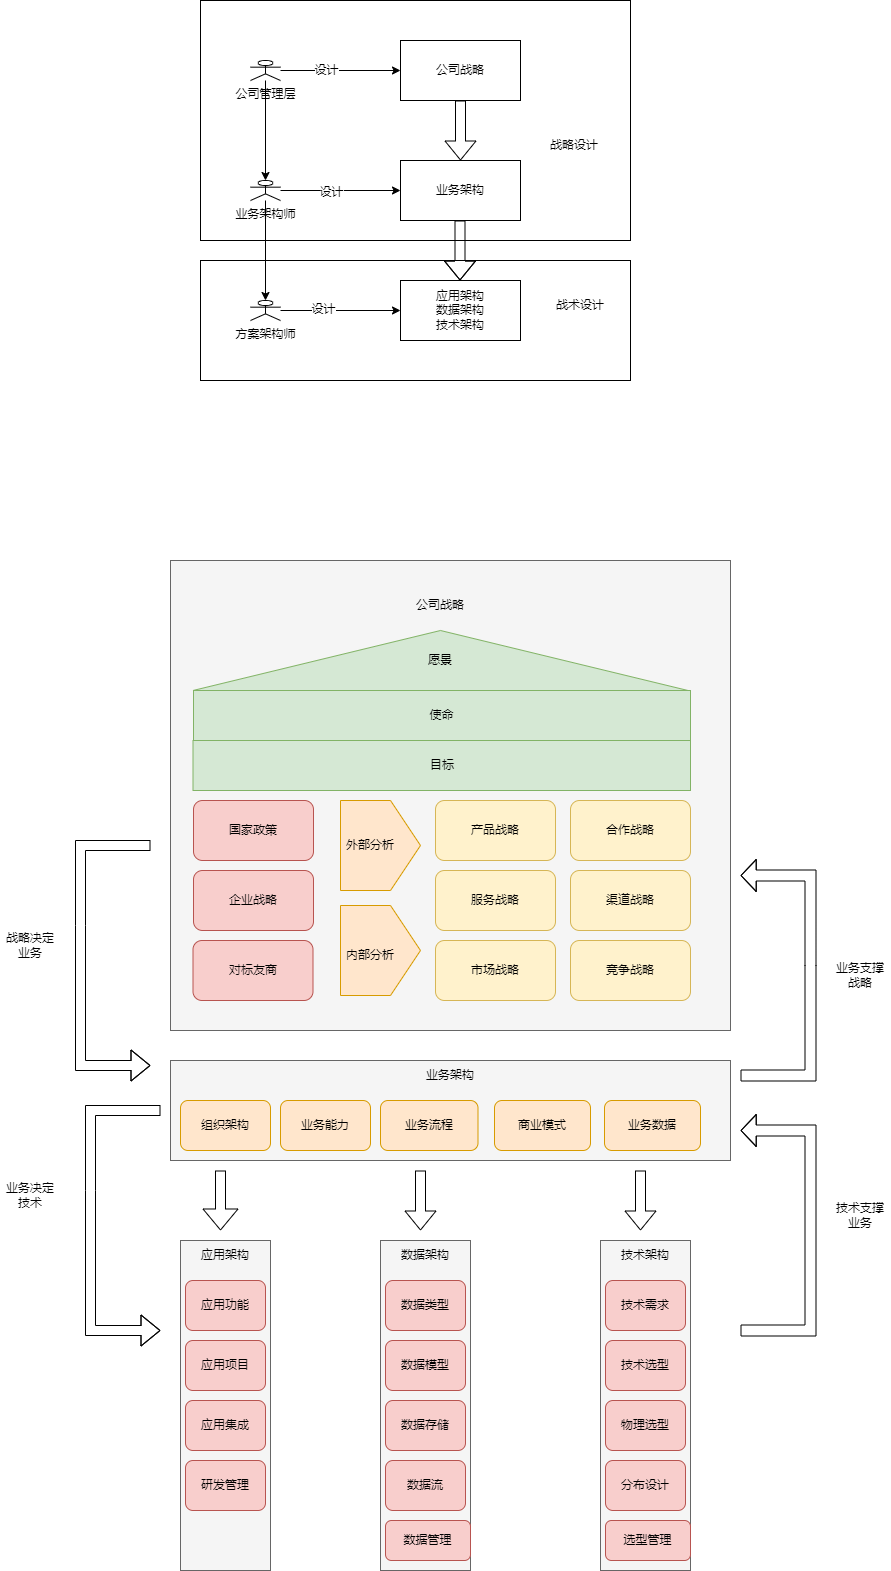

The diagram above was exported from draw.io. Its source (the exported page's mxGraphModel, read from the mxfile embedded in the PNG):
<mxGraphModel dx="2249" dy="786" grid="1" gridSize="10" guides="1" tooltips="1" connect="1" arrows="1" fold="1" page="1" pageScale="1" pageWidth="827" pageHeight="1169" math="0" shadow="0">
  <root>
    <mxCell id="0" />
    <mxCell id="1" parent="0" />
    <mxCell id="jJjZr9fnk2XNyA9edfLD-33" value="" style="rounded=0;whiteSpace=wrap;html=1;" vertex="1" parent="1">
      <mxGeometry x="40" y="400" width="430" height="120" as="geometry" />
    </mxCell>
    <mxCell id="jJjZr9fnk2XNyA9edfLD-30" value="" style="rounded=0;whiteSpace=wrap;html=1;" vertex="1" parent="1">
      <mxGeometry x="40" y="140" width="430" height="240" as="geometry" />
    </mxCell>
    <mxCell id="jJjZr9fnk2XNyA9edfLD-12" style="edgeStyle=orthogonalEdgeStyle;rounded=0;orthogonalLoop=1;jettySize=auto;html=1;entryX=0;entryY=0.5;entryDx=0;entryDy=0;" edge="1" parent="1" source="jJjZr9fnk2XNyA9edfLD-1" target="jJjZr9fnk2XNyA9edfLD-4">
      <mxGeometry relative="1" as="geometry" />
    </mxCell>
    <mxCell id="jJjZr9fnk2XNyA9edfLD-25" value="设计" style="edgeLabel;html=1;align=center;verticalAlign=middle;resizable=0;points=[];" vertex="1" connectable="0" parent="jJjZr9fnk2XNyA9edfLD-12">
      <mxGeometry x="-0.25" y="1" relative="1" as="geometry">
        <mxPoint as="offset" />
      </mxGeometry>
    </mxCell>
    <mxCell id="jJjZr9fnk2XNyA9edfLD-23" style="edgeStyle=orthogonalEdgeStyle;rounded=0;orthogonalLoop=1;jettySize=auto;html=1;entryX=0.5;entryY=0;entryDx=0;entryDy=0;entryPerimeter=0;" edge="1" parent="1" source="jJjZr9fnk2XNyA9edfLD-1" target="jJjZr9fnk2XNyA9edfLD-2">
      <mxGeometry relative="1" as="geometry" />
    </mxCell>
    <mxCell id="jJjZr9fnk2XNyA9edfLD-1" value="公司管理层" style="shape=umlActor;verticalLabelPosition=bottom;verticalAlign=top;html=1;outlineConnect=0;" vertex="1" parent="1">
      <mxGeometry x="90" y="200" width="30" height="20" as="geometry" />
    </mxCell>
    <mxCell id="jJjZr9fnk2XNyA9edfLD-21" style="edgeStyle=orthogonalEdgeStyle;rounded=0;orthogonalLoop=1;jettySize=auto;html=1;" edge="1" parent="1" source="jJjZr9fnk2XNyA9edfLD-2" target="jJjZr9fnk2XNyA9edfLD-5">
      <mxGeometry relative="1" as="geometry" />
    </mxCell>
    <mxCell id="jJjZr9fnk2XNyA9edfLD-26" value="设计" style="edgeLabel;html=1;align=center;verticalAlign=middle;resizable=0;points=[];" vertex="1" connectable="0" parent="jJjZr9fnk2XNyA9edfLD-21">
      <mxGeometry x="-0.1667" y="-1" relative="1" as="geometry">
        <mxPoint as="offset" />
      </mxGeometry>
    </mxCell>
    <mxCell id="jJjZr9fnk2XNyA9edfLD-24" style="edgeStyle=orthogonalEdgeStyle;rounded=0;orthogonalLoop=1;jettySize=auto;html=1;entryX=0.5;entryY=0;entryDx=0;entryDy=0;entryPerimeter=0;" edge="1" parent="1" source="jJjZr9fnk2XNyA9edfLD-2" target="jJjZr9fnk2XNyA9edfLD-3">
      <mxGeometry relative="1" as="geometry" />
    </mxCell>
    <mxCell id="jJjZr9fnk2XNyA9edfLD-2" value="业务架构师" style="shape=umlActor;verticalLabelPosition=bottom;verticalAlign=top;html=1;outlineConnect=0;" vertex="1" parent="1">
      <mxGeometry x="90" y="320" width="30" height="20" as="geometry" />
    </mxCell>
    <mxCell id="jJjZr9fnk2XNyA9edfLD-22" style="edgeStyle=orthogonalEdgeStyle;rounded=0;orthogonalLoop=1;jettySize=auto;html=1;entryX=0;entryY=0.5;entryDx=0;entryDy=0;" edge="1" parent="1" source="jJjZr9fnk2XNyA9edfLD-3" target="jJjZr9fnk2XNyA9edfLD-6">
      <mxGeometry relative="1" as="geometry" />
    </mxCell>
    <mxCell id="jJjZr9fnk2XNyA9edfLD-27" value="设计" style="edgeLabel;html=1;align=center;verticalAlign=middle;resizable=0;points=[];" vertex="1" connectable="0" parent="jJjZr9fnk2XNyA9edfLD-22">
      <mxGeometry x="-0.3" y="2" relative="1" as="geometry">
        <mxPoint as="offset" />
      </mxGeometry>
    </mxCell>
    <mxCell id="jJjZr9fnk2XNyA9edfLD-3" value="方案架构师" style="shape=umlActor;verticalLabelPosition=bottom;verticalAlign=top;html=1;outlineConnect=0;" vertex="1" parent="1">
      <mxGeometry x="90" y="440" width="30" height="20" as="geometry" />
    </mxCell>
    <mxCell id="jJjZr9fnk2XNyA9edfLD-4" value="公司战略" style="rounded=1;whiteSpace=wrap;html=1;arcSize=0;" vertex="1" parent="1">
      <mxGeometry x="240" y="180" width="120" height="60" as="geometry" />
    </mxCell>
    <mxCell id="jJjZr9fnk2XNyA9edfLD-5" value="业务架构" style="rounded=1;whiteSpace=wrap;html=1;arcSize=0;" vertex="1" parent="1">
      <mxGeometry x="240" y="300" width="120" height="60" as="geometry" />
    </mxCell>
    <mxCell id="jJjZr9fnk2XNyA9edfLD-6" value="应用架构&lt;br&gt;数据架构&lt;br&gt;技术架构" style="rounded=1;whiteSpace=wrap;html=1;arcSize=0;" vertex="1" parent="1">
      <mxGeometry x="240" y="420" width="120" height="60" as="geometry" />
    </mxCell>
    <mxCell id="jJjZr9fnk2XNyA9edfLD-10" value="" style="shape=flexArrow;endArrow=classic;html=1;rounded=0;entryX=0.5;entryY=0;entryDx=0;entryDy=0;" edge="1" parent="1" source="jJjZr9fnk2XNyA9edfLD-4" target="jJjZr9fnk2XNyA9edfLD-5">
      <mxGeometry width="50" height="50" relative="1" as="geometry">
        <mxPoint x="270" y="310" as="sourcePoint" />
        <mxPoint x="320" y="260" as="targetPoint" />
      </mxGeometry>
    </mxCell>
    <mxCell id="jJjZr9fnk2XNyA9edfLD-11" value="" style="shape=flexArrow;endArrow=classic;html=1;rounded=0;entryX=0.5;entryY=0;entryDx=0;entryDy=0;" edge="1" parent="1">
      <mxGeometry width="50" height="50" relative="1" as="geometry">
        <mxPoint x="299.5" y="360" as="sourcePoint" />
        <mxPoint x="299.5" y="420" as="targetPoint" />
        <Array as="points">
          <mxPoint x="299.5" y="440" />
        </Array>
      </mxGeometry>
    </mxCell>
    <mxCell id="jJjZr9fnk2XNyA9edfLD-34" value="战略设计" style="text;html=1;strokeColor=none;fillColor=none;align=center;verticalAlign=middle;whiteSpace=wrap;rounded=0;" vertex="1" parent="1">
      <mxGeometry x="384" y="270" width="60" height="30" as="geometry" />
    </mxCell>
    <mxCell id="jJjZr9fnk2XNyA9edfLD-35" value="战术设计" style="text;html=1;strokeColor=none;fillColor=none;align=center;verticalAlign=middle;whiteSpace=wrap;rounded=0;" vertex="1" parent="1">
      <mxGeometry x="390" y="430" width="60" height="30" as="geometry" />
    </mxCell>
    <mxCell id="jJjZr9fnk2XNyA9edfLD-36" value="" style="rounded=0;whiteSpace=wrap;html=1;fillColor=#f5f5f5;fontColor=#333333;strokeColor=#666666;" vertex="1" parent="1">
      <mxGeometry x="10" y="700" width="560" height="470" as="geometry" />
    </mxCell>
    <mxCell id="jJjZr9fnk2XNyA9edfLD-37" value="" style="triangle;whiteSpace=wrap;html=1;direction=south;rotation=-180;fillColor=#d5e8d4;strokeColor=#82b366;" vertex="1" parent="1">
      <mxGeometry x="32.5" y="770" width="495" height="60" as="geometry" />
    </mxCell>
    <mxCell id="jJjZr9fnk2XNyA9edfLD-38" value="公司战略" style="text;html=1;strokeColor=none;fillColor=none;align=center;verticalAlign=middle;whiteSpace=wrap;rounded=0;" vertex="1" parent="1">
      <mxGeometry x="250" y="730" width="60" height="30" as="geometry" />
    </mxCell>
    <mxCell id="jJjZr9fnk2XNyA9edfLD-39" value="愿景" style="text;html=1;strokeColor=none;fillColor=none;align=center;verticalAlign=middle;whiteSpace=wrap;rounded=0;" vertex="1" parent="1">
      <mxGeometry x="250" y="785" width="60" height="30" as="geometry" />
    </mxCell>
    <mxCell id="jJjZr9fnk2XNyA9edfLD-40" value="使命" style="rounded=0;whiteSpace=wrap;html=1;fillColor=#d5e8d4;strokeColor=#82b366;" vertex="1" parent="1">
      <mxGeometry x="33" y="830" width="497" height="50" as="geometry" />
    </mxCell>
    <mxCell id="jJjZr9fnk2XNyA9edfLD-41" value="目标" style="rounded=0;whiteSpace=wrap;html=1;fillColor=#d5e8d4;strokeColor=#82b366;" vertex="1" parent="1">
      <mxGeometry x="32.5" y="880" width="497.5" height="50" as="geometry" />
    </mxCell>
    <mxCell id="jJjZr9fnk2XNyA9edfLD-44" value="国家政策" style="rounded=1;whiteSpace=wrap;html=1;fillColor=#f8cecc;strokeColor=#b85450;" vertex="1" parent="1">
      <mxGeometry x="33" y="940" width="120" height="60" as="geometry" />
    </mxCell>
    <mxCell id="jJjZr9fnk2XNyA9edfLD-45" value="企业战略" style="rounded=1;whiteSpace=wrap;html=1;fillColor=#f8cecc;strokeColor=#b85450;" vertex="1" parent="1">
      <mxGeometry x="33" y="1010" width="120" height="60" as="geometry" />
    </mxCell>
    <mxCell id="jJjZr9fnk2XNyA9edfLD-46" value="对标友商" style="rounded=1;whiteSpace=wrap;html=1;fillColor=#f8cecc;strokeColor=#b85450;" vertex="1" parent="1">
      <mxGeometry x="32.5" y="1080" width="120" height="60" as="geometry" />
    </mxCell>
    <mxCell id="jJjZr9fnk2XNyA9edfLD-48" value="" style="shape=offPageConnector;whiteSpace=wrap;html=1;rotation=-90;fillColor=#ffe6cc;strokeColor=#d79b00;" vertex="1" parent="1">
      <mxGeometry x="175" y="945" width="90" height="80" as="geometry" />
    </mxCell>
    <mxCell id="jJjZr9fnk2XNyA9edfLD-49" value="" style="shape=offPageConnector;whiteSpace=wrap;html=1;rotation=-90;fillColor=#ffe6cc;strokeColor=#d79b00;" vertex="1" parent="1">
      <mxGeometry x="175" y="1050" width="90" height="80" as="geometry" />
    </mxCell>
    <mxCell id="jJjZr9fnk2XNyA9edfLD-50" value="外部分析" style="text;html=1;strokeColor=none;fillColor=none;align=center;verticalAlign=middle;whiteSpace=wrap;rounded=0;" vertex="1" parent="1">
      <mxGeometry x="180" y="970" width="60" height="30" as="geometry" />
    </mxCell>
    <mxCell id="jJjZr9fnk2XNyA9edfLD-51" value="内部分析" style="text;html=1;strokeColor=none;fillColor=none;align=center;verticalAlign=middle;whiteSpace=wrap;rounded=0;" vertex="1" parent="1">
      <mxGeometry x="180" y="1080" width="60" height="30" as="geometry" />
    </mxCell>
    <mxCell id="jJjZr9fnk2XNyA9edfLD-52" value="产品战略" style="rounded=1;whiteSpace=wrap;html=1;fillColor=#fff2cc;strokeColor=#d6b656;" vertex="1" parent="1">
      <mxGeometry x="275" y="940" width="120" height="60" as="geometry" />
    </mxCell>
    <mxCell id="jJjZr9fnk2XNyA9edfLD-53" value="服务战略" style="rounded=1;whiteSpace=wrap;html=1;fillColor=#fff2cc;strokeColor=#d6b656;" vertex="1" parent="1">
      <mxGeometry x="275" y="1010" width="120" height="60" as="geometry" />
    </mxCell>
    <mxCell id="jJjZr9fnk2XNyA9edfLD-54" value="市场战略" style="rounded=1;whiteSpace=wrap;html=1;fillColor=#fff2cc;strokeColor=#d6b656;" vertex="1" parent="1">
      <mxGeometry x="275" y="1080" width="120" height="60" as="geometry" />
    </mxCell>
    <mxCell id="jJjZr9fnk2XNyA9edfLD-55" value="合作战略" style="rounded=1;whiteSpace=wrap;html=1;fillColor=#fff2cc;strokeColor=#d6b656;" vertex="1" parent="1">
      <mxGeometry x="410" y="940" width="120" height="60" as="geometry" />
    </mxCell>
    <mxCell id="jJjZr9fnk2XNyA9edfLD-56" value="渠道战略" style="rounded=1;whiteSpace=wrap;html=1;fillColor=#fff2cc;strokeColor=#d6b656;" vertex="1" parent="1">
      <mxGeometry x="410" y="1010" width="120" height="60" as="geometry" />
    </mxCell>
    <mxCell id="jJjZr9fnk2XNyA9edfLD-57" value="竞争战略" style="rounded=1;whiteSpace=wrap;html=1;fillColor=#fff2cc;strokeColor=#d6b656;" vertex="1" parent="1">
      <mxGeometry x="410" y="1080" width="120" height="60" as="geometry" />
    </mxCell>
    <mxCell id="jJjZr9fnk2XNyA9edfLD-58" value="" style="rounded=0;whiteSpace=wrap;html=1;fillColor=#f5f5f5;fontColor=#333333;strokeColor=#666666;" vertex="1" parent="1">
      <mxGeometry x="10" y="1200" width="560" height="100" as="geometry" />
    </mxCell>
    <mxCell id="jJjZr9fnk2XNyA9edfLD-59" value="组织架构" style="rounded=1;whiteSpace=wrap;html=1;fillColor=#ffe6cc;strokeColor=#d79b00;" vertex="1" parent="1">
      <mxGeometry x="20" y="1240" width="90" height="50" as="geometry" />
    </mxCell>
    <mxCell id="jJjZr9fnk2XNyA9edfLD-60" value="业务能力" style="rounded=1;whiteSpace=wrap;html=1;fillColor=#ffe6cc;strokeColor=#d79b00;" vertex="1" parent="1">
      <mxGeometry x="120" y="1240" width="90" height="50" as="geometry" />
    </mxCell>
    <mxCell id="jJjZr9fnk2XNyA9edfLD-61" value="业务流程" style="rounded=1;whiteSpace=wrap;html=1;fillColor=#ffe6cc;strokeColor=#d79b00;" vertex="1" parent="1">
      <mxGeometry x="220" y="1240" width="97.5" height="50" as="geometry" />
    </mxCell>
    <mxCell id="jJjZr9fnk2XNyA9edfLD-62" value="商业模式" style="rounded=1;whiteSpace=wrap;html=1;fillColor=#ffe6cc;strokeColor=#d79b00;" vertex="1" parent="1">
      <mxGeometry x="334" y="1240" width="96" height="50" as="geometry" />
    </mxCell>
    <mxCell id="jJjZr9fnk2XNyA9edfLD-64" value="业务数据" style="rounded=1;whiteSpace=wrap;html=1;fillColor=#ffe6cc;strokeColor=#d79b00;" vertex="1" parent="1">
      <mxGeometry x="444" y="1240" width="96" height="50" as="geometry" />
    </mxCell>
    <mxCell id="jJjZr9fnk2XNyA9edfLD-65" value="业务架构" style="text;html=1;strokeColor=none;fillColor=none;align=center;verticalAlign=middle;whiteSpace=wrap;rounded=0;" vertex="1" parent="1">
      <mxGeometry x="260" y="1200" width="60" height="30" as="geometry" />
    </mxCell>
    <mxCell id="jJjZr9fnk2XNyA9edfLD-77" value="" style="group" vertex="1" connectable="0" parent="1">
      <mxGeometry x="20" y="1380" width="90" height="330" as="geometry" />
    </mxCell>
    <mxCell id="jJjZr9fnk2XNyA9edfLD-66" value="" style="rounded=0;whiteSpace=wrap;html=1;fillColor=#f5f5f5;fontColor=#333333;strokeColor=#666666;" vertex="1" parent="jJjZr9fnk2XNyA9edfLD-77">
      <mxGeometry width="90" height="330" as="geometry" />
    </mxCell>
    <mxCell id="jJjZr9fnk2XNyA9edfLD-69" value="应用功能" style="rounded=1;whiteSpace=wrap;html=1;fillColor=#f8cecc;strokeColor=#b85450;" vertex="1" parent="jJjZr9fnk2XNyA9edfLD-77">
      <mxGeometry x="5" y="40" width="80" height="50" as="geometry" />
    </mxCell>
    <mxCell id="jJjZr9fnk2XNyA9edfLD-70" value="应用项目" style="rounded=1;whiteSpace=wrap;html=1;fillColor=#f8cecc;strokeColor=#b85450;" vertex="1" parent="jJjZr9fnk2XNyA9edfLD-77">
      <mxGeometry x="5" y="100" width="80" height="50" as="geometry" />
    </mxCell>
    <mxCell id="jJjZr9fnk2XNyA9edfLD-71" value="应用集成" style="rounded=1;whiteSpace=wrap;html=1;fillColor=#f8cecc;strokeColor=#b85450;" vertex="1" parent="jJjZr9fnk2XNyA9edfLD-77">
      <mxGeometry x="5" y="160" width="80" height="50" as="geometry" />
    </mxCell>
    <mxCell id="jJjZr9fnk2XNyA9edfLD-73" value="研发管理" style="rounded=1;whiteSpace=wrap;html=1;fillColor=#f8cecc;strokeColor=#b85450;" vertex="1" parent="jJjZr9fnk2XNyA9edfLD-77">
      <mxGeometry x="5" y="220" width="80" height="50" as="geometry" />
    </mxCell>
    <mxCell id="jJjZr9fnk2XNyA9edfLD-74" value="应用架构" style="text;html=1;strokeColor=none;fillColor=none;align=center;verticalAlign=middle;whiteSpace=wrap;rounded=0;" vertex="1" parent="jJjZr9fnk2XNyA9edfLD-77">
      <mxGeometry x="15" width="60" height="30" as="geometry" />
    </mxCell>
    <mxCell id="jJjZr9fnk2XNyA9edfLD-79" value="" style="group" vertex="1" connectable="0" parent="1">
      <mxGeometry x="220" y="1380" width="125" height="330" as="geometry" />
    </mxCell>
    <mxCell id="jJjZr9fnk2XNyA9edfLD-80" value="" style="rounded=0;whiteSpace=wrap;html=1;fillColor=#f5f5f5;fontColor=#333333;strokeColor=#666666;" vertex="1" parent="jJjZr9fnk2XNyA9edfLD-79">
      <mxGeometry width="90" height="330" as="geometry" />
    </mxCell>
    <mxCell id="jJjZr9fnk2XNyA9edfLD-81" value="数据类型" style="rounded=1;whiteSpace=wrap;html=1;fillColor=#f8cecc;strokeColor=#b85450;" vertex="1" parent="jJjZr9fnk2XNyA9edfLD-79">
      <mxGeometry x="5" y="40" width="80" height="50" as="geometry" />
    </mxCell>
    <mxCell id="jJjZr9fnk2XNyA9edfLD-82" value="数据模型" style="rounded=1;whiteSpace=wrap;html=1;fillColor=#f8cecc;strokeColor=#b85450;" vertex="1" parent="jJjZr9fnk2XNyA9edfLD-79">
      <mxGeometry x="5" y="100" width="80" height="50" as="geometry" />
    </mxCell>
    <mxCell id="jJjZr9fnk2XNyA9edfLD-83" value="数据存储" style="rounded=1;whiteSpace=wrap;html=1;fillColor=#f8cecc;strokeColor=#b85450;" vertex="1" parent="jJjZr9fnk2XNyA9edfLD-79">
      <mxGeometry x="5" y="160" width="80" height="50" as="geometry" />
    </mxCell>
    <mxCell id="jJjZr9fnk2XNyA9edfLD-84" value="数据流" style="rounded=1;whiteSpace=wrap;html=1;fillColor=#f8cecc;strokeColor=#b85450;" vertex="1" parent="jJjZr9fnk2XNyA9edfLD-79">
      <mxGeometry x="5" y="220" width="80" height="50" as="geometry" />
    </mxCell>
    <mxCell id="jJjZr9fnk2XNyA9edfLD-85" value="数据架构" style="text;html=1;strokeColor=none;fillColor=none;align=center;verticalAlign=middle;whiteSpace=wrap;rounded=0;" vertex="1" parent="jJjZr9fnk2XNyA9edfLD-79">
      <mxGeometry x="15" width="60" height="30" as="geometry" />
    </mxCell>
    <mxCell id="jJjZr9fnk2XNyA9edfLD-108" value="数据管理" style="rounded=1;whiteSpace=wrap;html=1;fillColor=#f8cecc;strokeColor=#b85450;" vertex="1" parent="jJjZr9fnk2XNyA9edfLD-79">
      <mxGeometry x="5" y="280" width="85" height="40" as="geometry" />
    </mxCell>
    <mxCell id="jJjZr9fnk2XNyA9edfLD-105" value="" style="shape=flexArrow;endArrow=classic;html=1;rounded=0;endWidth=24;endSize=6.67;" edge="1" parent="1">
      <mxGeometry width="50" height="50" relative="1" as="geometry">
        <mxPoint x="60" y="1310" as="sourcePoint" />
        <mxPoint x="60" y="1370" as="targetPoint" />
      </mxGeometry>
    </mxCell>
    <mxCell id="jJjZr9fnk2XNyA9edfLD-107" value="" style="shape=flexArrow;endArrow=classic;html=1;rounded=0;" edge="1" parent="1">
      <mxGeometry width="50" height="50" relative="1" as="geometry">
        <mxPoint x="260" y="1310" as="sourcePoint" />
        <mxPoint x="260" y="1370" as="targetPoint" />
      </mxGeometry>
    </mxCell>
    <mxCell id="jJjZr9fnk2XNyA9edfLD-110" value="" style="group" vertex="1" connectable="0" parent="1">
      <mxGeometry x="440" y="1380" width="125" height="330" as="geometry" />
    </mxCell>
    <mxCell id="jJjZr9fnk2XNyA9edfLD-111" value="" style="rounded=0;whiteSpace=wrap;html=1;fillColor=#f5f5f5;fontColor=#333333;strokeColor=#666666;" vertex="1" parent="jJjZr9fnk2XNyA9edfLD-110">
      <mxGeometry width="90" height="330" as="geometry" />
    </mxCell>
    <mxCell id="jJjZr9fnk2XNyA9edfLD-112" value="技术需求" style="rounded=1;whiteSpace=wrap;html=1;fillColor=#f8cecc;strokeColor=#b85450;" vertex="1" parent="jJjZr9fnk2XNyA9edfLD-110">
      <mxGeometry x="5" y="40" width="80" height="50" as="geometry" />
    </mxCell>
    <mxCell id="jJjZr9fnk2XNyA9edfLD-113" value="技术选型" style="rounded=1;whiteSpace=wrap;html=1;fillColor=#f8cecc;strokeColor=#b85450;" vertex="1" parent="jJjZr9fnk2XNyA9edfLD-110">
      <mxGeometry x="5" y="100" width="80" height="50" as="geometry" />
    </mxCell>
    <mxCell id="jJjZr9fnk2XNyA9edfLD-114" value="物理选型" style="rounded=1;whiteSpace=wrap;html=1;fillColor=#f8cecc;strokeColor=#b85450;" vertex="1" parent="jJjZr9fnk2XNyA9edfLD-110">
      <mxGeometry x="5" y="160" width="80" height="50" as="geometry" />
    </mxCell>
    <mxCell id="jJjZr9fnk2XNyA9edfLD-115" value="分布设计" style="rounded=1;whiteSpace=wrap;html=1;fillColor=#f8cecc;strokeColor=#b85450;" vertex="1" parent="jJjZr9fnk2XNyA9edfLD-110">
      <mxGeometry x="5" y="220" width="80" height="50" as="geometry" />
    </mxCell>
    <mxCell id="jJjZr9fnk2XNyA9edfLD-116" value="技术架构" style="text;html=1;strokeColor=none;fillColor=none;align=center;verticalAlign=middle;whiteSpace=wrap;rounded=0;" vertex="1" parent="jJjZr9fnk2XNyA9edfLD-110">
      <mxGeometry x="15" width="60" height="30" as="geometry" />
    </mxCell>
    <mxCell id="jJjZr9fnk2XNyA9edfLD-117" value="选型管理" style="rounded=1;whiteSpace=wrap;html=1;fillColor=#f8cecc;strokeColor=#b85450;" vertex="1" parent="jJjZr9fnk2XNyA9edfLD-110">
      <mxGeometry x="5" y="280" width="85" height="40" as="geometry" />
    </mxCell>
    <mxCell id="jJjZr9fnk2XNyA9edfLD-119" value="" style="shape=flexArrow;endArrow=classic;html=1;rounded=0;" edge="1" parent="1">
      <mxGeometry width="50" height="50" relative="1" as="geometry">
        <mxPoint x="480" y="1310" as="sourcePoint" />
        <mxPoint x="480" y="1370" as="targetPoint" />
      </mxGeometry>
    </mxCell>
    <mxCell id="jJjZr9fnk2XNyA9edfLD-123" value="" style="shape=flexArrow;endArrow=classic;html=1;rounded=0;" edge="1" parent="1">
      <mxGeometry width="50" height="50" relative="1" as="geometry">
        <mxPoint y="1250" as="sourcePoint" />
        <mxPoint y="1470" as="targetPoint" />
        <Array as="points">
          <mxPoint x="-70" y="1250" />
          <mxPoint x="-70" y="1330" />
          <mxPoint x="-70" y="1470" />
        </Array>
      </mxGeometry>
    </mxCell>
    <mxCell id="jJjZr9fnk2XNyA9edfLD-124" value="业务决定技术" style="text;html=1;strokeColor=none;fillColor=none;align=center;verticalAlign=middle;whiteSpace=wrap;rounded=0;" vertex="1" parent="1">
      <mxGeometry x="-160" y="1320" width="60" height="30" as="geometry" />
    </mxCell>
    <mxCell id="jJjZr9fnk2XNyA9edfLD-125" value="" style="shape=flexArrow;endArrow=classic;html=1;rounded=0;width=11;endSize=4.74;" edge="1" parent="1">
      <mxGeometry width="50" height="50" relative="1" as="geometry">
        <mxPoint x="580" y="1470" as="sourcePoint" />
        <mxPoint x="580" y="1270" as="targetPoint" />
        <Array as="points">
          <mxPoint x="650" y="1470" />
          <mxPoint x="650" y="1270" />
        </Array>
      </mxGeometry>
    </mxCell>
    <mxCell id="jJjZr9fnk2XNyA9edfLD-126" value="技术支撑业务" style="text;html=1;strokeColor=none;fillColor=none;align=center;verticalAlign=middle;whiteSpace=wrap;rounded=0;" vertex="1" parent="1">
      <mxGeometry x="670" y="1340" width="60" height="30" as="geometry" />
    </mxCell>
    <mxCell id="jJjZr9fnk2XNyA9edfLD-127" value="" style="shape=flexArrow;endArrow=classic;html=1;rounded=0;" edge="1" parent="1">
      <mxGeometry width="50" height="50" relative="1" as="geometry">
        <mxPoint x="-10" y="985" as="sourcePoint" />
        <mxPoint x="-10" y="1205" as="targetPoint" />
        <Array as="points">
          <mxPoint x="-80" y="985" />
          <mxPoint x="-80" y="1065" />
          <mxPoint x="-80" y="1205" />
        </Array>
      </mxGeometry>
    </mxCell>
    <mxCell id="jJjZr9fnk2XNyA9edfLD-129" value="战略决定业务" style="text;html=1;strokeColor=none;fillColor=none;align=center;verticalAlign=middle;whiteSpace=wrap;rounded=0;" vertex="1" parent="1">
      <mxGeometry x="-160" y="1070" width="60" height="30" as="geometry" />
    </mxCell>
    <mxCell id="jJjZr9fnk2XNyA9edfLD-130" value="业务支撑战略" style="text;html=1;strokeColor=none;fillColor=none;align=center;verticalAlign=middle;whiteSpace=wrap;rounded=0;" vertex="1" parent="1">
      <mxGeometry x="670" y="1100" width="60" height="30" as="geometry" />
    </mxCell>
    <mxCell id="jJjZr9fnk2XNyA9edfLD-131" value="" style="shape=flexArrow;endArrow=classic;html=1;rounded=0;width=11;endSize=4.74;" edge="1" parent="1">
      <mxGeometry width="50" height="50" relative="1" as="geometry">
        <mxPoint x="580" y="1215" as="sourcePoint" />
        <mxPoint x="580" y="1015" as="targetPoint" />
        <Array as="points">
          <mxPoint x="650" y="1215" />
          <mxPoint x="650" y="1105" />
          <mxPoint x="650" y="1015" />
        </Array>
      </mxGeometry>
    </mxCell>
  </root>
</mxGraphModel>